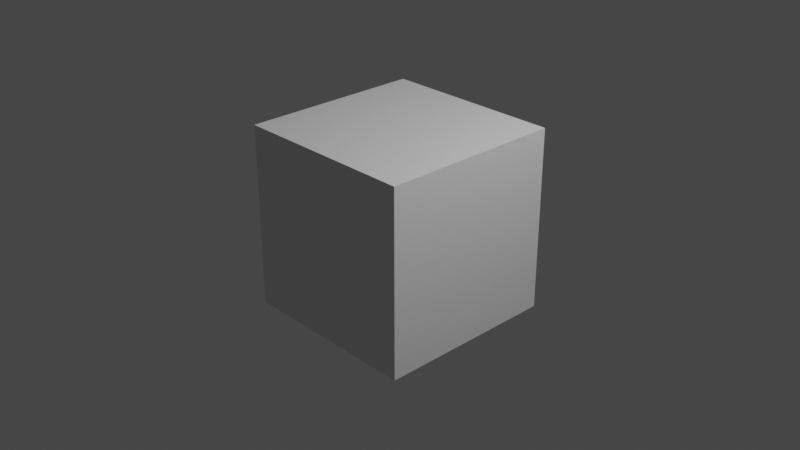 # Source: node_utils.blend  (saved by Blender 2.83.11; exported with 4.5.12 LTS)
import bpy
from mathutils import Matrix  # noqa: F401  (used for matrix-valued properties, if any)

bpy.ops.wm.read_factory_settings(use_empty=True)
scene = bpy.context.scene
scene.name = 'Scene'

# ---- collections
col_collection = bpy.data.collections.new('Collection'); scene.collection.children.link(col_collection)

# ---- materials (node trees are filled in below, after node groups)
mat_material = bpy.data.materials.new('Material')
mat_material.alpha_threshold = 0.0
mat_material.use_transparent_shadow = False
mat_material.line_color = (0.0, 0.0, 0.0, 1.0)

# ---- node groups
ng_smoothstep = bpy.data.node_groups.new('SmoothStep', 'ShaderNodeTree')
_s = ng_smoothstep.interface.new_socket(name='Value', in_out='OUTPUT', socket_type='NodeSocketFloat')
_s.min_value = 0.0
_s.max_value = 0.0
_s = ng_smoothstep.interface.new_socket(name='Value', in_out='INPUT', socket_type='NodeSocketFloat')
_s = ng_smoothstep.interface.new_socket(name='Edge0', in_out='INPUT', socket_type='NodeSocketFloat')
_s.min_value = 0.0
_s.max_value = 1.0
_s = ng_smoothstep.interface.new_socket(name='Edge1', in_out='INPUT', socket_type='NodeSocketFloat')
_s.default_value = 1.0
_s.min_value = 0.0
_s.max_value = 1.0
_N = ng_smoothstep.nodes; _L = ng_smoothstep.links
n0 = _N.new('NodeReroute'); n0.name = 'Reroute'; n0.location = (-350, -51)
n0.width = 16
n0.socket_idname = 'NodeSocketFloat'
n1 = _N.new('NodeReroute'); n1.name = 'Reroute.001'; n1.location = (-358, -141)
n1.width = 16
n1.socket_idname = 'NodeSocketFloat'
n2 = _N.new('NodeReroute'); n2.name = 'Reroute.002'; n2.location = (-347, 52)
n2.width = 16
n2.socket_idname = 'NodeSocketFloat'
n3 = _N.new('NodeGroupOutput'); n3.name = 'Group Output'; n3.location = (787, 0)
n4 = _N.new('ShaderNodeMath'); n4.name = 'Math.015'; n4.location = (390, 52)
n4.operation = 'MINIMUM'
n4.use_clamp = True
n4.inputs[1].default_value = 1.0
n4.inputs[2].default_value = 0.0
n5 = _N.new('ShaderNodeMath'); n5.name = 'Math.016'; n5.location = (587, 15)
n5.operation = 'MAXIMUM'
n5.use_clamp = True
n5.inputs[1].default_value = 0.0
n5.inputs[2].default_value = 0.0
n6 = _N.new('ShaderNodeMath'); n6.name = 'Math.012'; n6.location = (-231, 114)
n6.label = 'x-edge0'
n6.operation = 'SUBTRACT'
n6.use_clamp = True
n6.inputs[2].default_value = 0.0
n7 = _N.new('ShaderNodeMath'); n7.name = 'Math.014'; n7.location = (137, 113)
n7.label = 'clamp((x-edge0x)/(edge1-edge0))'
n7.width = 180
n7.operation = 'DIVIDE'
n7.use_clamp = True
n7.inputs[2].default_value = 0.0
n8 = _N.new('ShaderNodeMath'); n8.name = 'Math.013'; n8.location = (-53, -19)
n8.label = 'edge1-edge0'
n8.operation = 'SUBTRACT'
n8.use_clamp = True
n8.inputs[2].default_value = 0.0
n9 = _N.new('NodeGroupInput'); n9.name = 'Group Input'; n9.location = (-775, 1)
_L.new(n2.outputs[0], n6.inputs[0])
_L.new(n0.outputs[0], n6.inputs[1])
_L.new(n1.outputs[0], n8.inputs[0])
_L.new(n0.outputs[0], n8.inputs[1])
_L.new(n6.outputs[0], n7.inputs[0])
_L.new(n8.outputs[0], n7.inputs[1])
_L.new(n7.outputs[0], n4.inputs[0])
_L.new(n4.outputs[0], n5.inputs[0])
_L.new(n5.outputs[0], n3.inputs[0])
_L.new(n9.outputs[1], n0.inputs[0])
_L.new(n9.outputs[2], n1.inputs[0])
_L.new(n9.outputs[0], n2.inputs[0])
n3.is_active_output = True

# ---- material node trees
mat_material.use_nodes = True; mat_material.node_tree.nodes.clear()
_N = mat_material.node_tree.nodes; _L = mat_material.node_tree.links
n0 = _N.new('ShaderNodeOutputMaterial'); n0.name = 'Material Output'; n0.location = (300, 300)
n1 = _N.new('ShaderNodeBsdfPrincipled'); n1.name = 'Principled BSDF'; n1.location = (10, 300)
n1.distribution = 'GGX'
n1.subsurface_method = 'BURLEY'
n1.inputs[2].default_value = 0.4
n1.inputs[3].default_value = 1.45
n1.inputs[27].default_value = (0.0, 0.0, 0.0, 1.0)
n1.inputs[28].default_value = 1.0
n2 = _N.new('ShaderNodeGroup'); n2.name = 'Group'; n2.location = (-461, -143)
n2.node_tree = ng_smoothstep
n2.inputs[0].default_value = 0.0
n2.inputs[1].default_value = 0.0
n2.inputs[2].default_value = 1.0
_L.new(n1.outputs[0], n0.inputs[0])
n0.is_active_output = True

# ---- world
world_world = bpy.data.worlds.new('World'); scene.world = world_world
world_world.use_nodes = True; world_world.node_tree.nodes.clear()
_N = world_world.node_tree.nodes; _L = world_world.node_tree.links
n0 = _N.new('ShaderNodeOutputWorld'); n0.name = 'World Output'; n0.location = (300, 300)
n1 = _N.new('ShaderNodeBackground'); n1.name = 'Background'; n1.location = (10, 300)
n1.inputs[0].default_value = (0.05088, 0.05088, 0.05088, 1.0)
_L.new(n1.outputs[0], n0.inputs[0])
n0.is_active_output = True
world_world.color = (0.05088, 0.05088, 0.05088)
world_world.use_sun_shadow = False
world_world.sun_shadow_jitter_overblur = 0.0

# ---- cameras
cam_camera = bpy.data.cameras.new('Camera')
cam_camera.clip_end = 100.0
cam_camera.ortho_scale = 7.314

# ---- lights
light_light = bpy.data.lights.new('Light', 'POINT')
light_light.transmission_factor = 0.0
light_light.energy = 1000.0
light_light.shadow_soft_size = 0.1
light_light.shadow_maximum_resolution = 0.006
light_light.use_absolute_resolution = True

# ---- meshes
me_cube = bpy.data.meshes.new('Cube')
me_cube.from_pydata([(1.0, 1.0, 1.0), (1.0, 1.0, -1.0), (1.0, -1.0, 1.0), (1.0, -1.0, -1.0), (-1.0, 1.0, 1.0), (-1.0, 1.0, -1.0), (-1.0, -1.0, 1.0), (-1.0, -1.0, -1.0)], [], [(0, 4, 6, 2), (3, 2, 6, 7), (7, 6, 4, 5), (5, 1, 3, 7), (1, 0, 2, 3), (5, 4, 0, 1)])
_uv = me_cube.uv_layers.new(name='UVMap')
_uv.uv.foreach_set('vector', [0.625, 0.5, 0.875, 0.5, 0.875, 0.75, 0.625, 0.75, 0.375, 0.75, 0.625, 0.75, 0.625, 1.0, 0.375, 1.0, 0.375, 0.0, 0.625, 0.0, 0.625, 0.25, 0.375, 0.25, 0.125, 0.5, 0.375, 0.5, 0.375, 0.75, 0.125, 0.75, 0.375, 0.5, 0.625, 0.5, 0.625, 0.75, 0.375, 0.75, 0.375, 0.25, 0.625, 0.25, 0.625, 0.5, 0.375, 0.5])
me_cube.materials.append(mat_material)
me_cube.use_remesh_preserve_volume = False
me_cube.use_remesh_preserve_attributes = False
me_cube.use_mirror_vertex_groups = False
me_cube.update()

# ---- objects
ob_cube = bpy.data.objects.new('Cube', me_cube)
ob_light = bpy.data.objects.new('Light', light_light)
ob_camera = bpy.data.objects.new('Camera', cam_camera)

# ---- transforms, parenting, visibility, modifiers, constraints
ob_cube.location = (0.0, 0.0, 0.0)
ob_cube.lock_rotations_4d = False
ob_cube.empty_display_type = 'ARROWS'
ob_cube.lineart.crease_threshold = 0.0
ob_light.location = (4.076, 1.005, 5.904)
ob_light.rotation_euler = (0.6503, 0.05522, 1.866)
ob_light.lock_rotations_4d = False
ob_light.empty_display_type = 'ARROWS'
ob_light.color = (0.0, 0.0, 0.0, 0.0)
ob_light.lineart.crease_threshold = 0.0
ob_camera.location = (7.359, -6.926, 4.958)
ob_camera.rotation_euler = (1.109, 0.0, 0.8149)
ob_camera.lock_rotations_4d = False
ob_camera.empty_display_type = 'ARROWS'
ob_camera.color = (0.0, 0.0, 0.0, 0.0)
ob_camera.display_type = 'WIRE'
ob_camera.lineart.crease_threshold = 0.0

# ---- collection membership
col_collection.objects.link(ob_cube)
col_collection.objects.link(ob_light)
col_collection.objects.link(ob_camera)

# ---- scene / render settings (as saved in the file)
scene.camera = ob_camera
scene.frame_start = 1; scene.frame_end = 250; scene.frame_set(1)
scene.render.engine = 'BLENDER_EEVEE_NEXT'
scene.cycles.use_denoising = False
scene.cycles.samples = 128
scene.cycles.sampling_pattern = 'TABULATED_SOBOL'
scene.cycles.use_adaptive_sampling = False
scene.cycles.use_light_tree = False
scene.view_settings.view_transform = 'Filmic'
bpy.context.view_layer.update()
